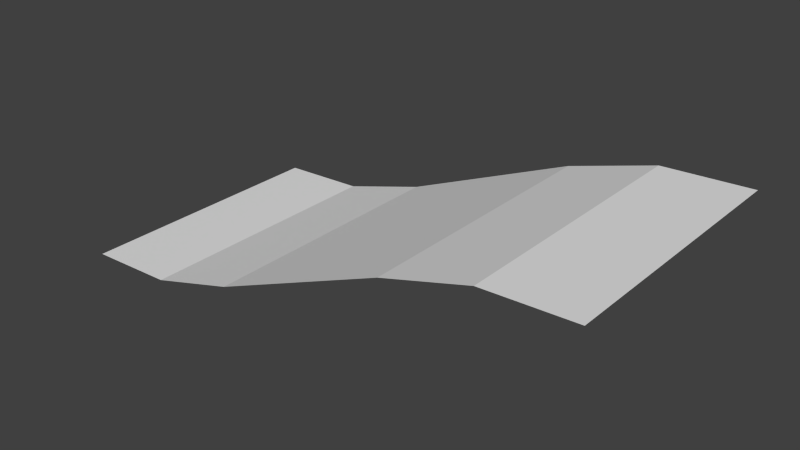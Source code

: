 # Source: wb_hill.blend  (saved by Blender 2.74.0; exported with 4.5.12 LTS)
import bpy
from mathutils import Matrix  # noqa: F401  (used for matrix-valued properties, if any)

bpy.ops.wm.read_factory_settings(use_empty=True)
scene = bpy.context.scene
scene.name = 'Scene'

# ---- collections
col_collection_1 = bpy.data.collections.new('Collection 1'); scene.collection.children.link(col_collection_1)

# ---- materials (node trees are filled in below, after node groups)
mat_material_005 = bpy.data.materials.new('Material.005')
mat_material_005.alpha_threshold = 0.0
mat_material_005.use_transparent_shadow = False
mat_material_005.roughness = 0.5
mat_material_006 = bpy.data.materials.new('Material.006')
mat_material_006.alpha_threshold = 0.0
mat_material_006.use_transparent_shadow = False
mat_material_006.roughness = 0.5

# ---- material node trees

# ---- world
world_world = bpy.data.worlds.new('World'); scene.world = world_world
world_world.color = (0.05088, 0.05088, 0.05088)
world_world.use_sun_shadow = False
world_world.sun_shadow_jitter_overblur = 0.0
world_world.cycles.sampling_method = 'MANUAL'
world_world.cycles.sample_map_resolution = 256

# ---- meshes
me_plane_002 = bpy.data.meshes.new('Plane.002')
me_plane_002.from_pydata([(4.0, 1.0, 1.0), (4.0, -1.0, 1.0), (4.0, -0.67, 1.0), (3.333, -0.67, 0.974), (0.0, -0.67, 1.863e-09), (0.0, -1.0, 1.863e-09), (0.0, 1.0, 1.863e-09), (0.0, 0.67, 1.863e-09), (2.667, -0.67, 0.7796), (2.0, -0.67, 0.5), (1.333, -0.67, 0.2204), (0.6667, -0.67, 0.02597), (3.333, 1.0, 0.974), (2.0, 0.67, 0.5), (4.0, 0.67, 1.0), (0.6667, 0.67, 0.02597), (1.333, 0.67, 0.2204), (2.667, 0.67, 0.7796), (2.0, 1.0, 0.5), (2.667, 1.0, 0.7796), (3.333, 0.67, 0.974), (1.333, 1.0, 0.2204), (0.6667, 1.0, 0.02597), (0.6667, -1.0, 0.02597), (1.333, -1.0, 0.2204), (2.0, -1.0, 0.5), (2.667, -1.0, 0.7796), (3.333, -1.0, 0.974)], [], [(22, 15, 16, 21), (20, 3, 2, 14), (18, 13, 17, 19), (3, 27, 1, 2), (6, 7, 15, 22), (21, 16, 13, 18), (12, 20, 14, 0), (19, 17, 20, 12), (4, 5, 23, 11), (11, 23, 24, 10), (10, 24, 25, 9), (9, 25, 26, 8), (8, 26, 27, 3), (7, 4, 11, 15), (15, 11, 10, 16), (16, 10, 9, 13), (13, 9, 8, 17), (17, 8, 3, 20)])
me_plane_002.polygons.foreach_set('material_index', [0, 1, 0, 0, 0, 0, 0, 0, 0, 0, 0, 0, 0, 1, 1, 1, 1, 1])
me_plane_002.materials.append(mat_material_005)
me_plane_002.materials.append(mat_material_006)
me_plane_002.use_remesh_preserve_volume = False
me_plane_002.use_remesh_preserve_attributes = False
me_plane_002.use_mirror_vertex_groups = False
me_plane_002.update()

# ---- objects
ob_master_hill = bpy.data.objects.new('Master_hill', me_plane_002)

# ---- transforms, parenting, visibility, modifiers, constraints
ob_master_hill.location = (0.0, 0.0, 0.0)
ob_master_hill.scale = (0.5, 0.5, 0.5)
ob_master_hill.lineart.crease_threshold = 0.0

# ---- collection membership
col_collection_1.objects.link(ob_master_hill)

# ---- scene / render settings (as saved in the file)
scene.frame_start = 1; scene.frame_end = 250; scene.frame_set(1)
scene.render.engine = 'BLENDER_EEVEE_NEXT'
scene.render.resolution_percentage = 50
scene.render.dither_intensity = 0.0
scene.cycles.use_denoising = False
scene.cycles.samples = 10
scene.cycles.sampling_pattern = 'TABULATED_SOBOL'
scene.cycles.light_sampling_threshold = 0.0
scene.cycles.use_adaptive_sampling = False
scene.cycles.use_light_tree = False
scene.cycles.blur_glossy = 0.0
scene.cycles.pixel_filter_type = 'GAUSSIAN'
scene.cycles.sample_clamp_indirect = 0.0
scene.view_settings.view_transform = 'Standard'
bpy.context.view_layer.update()

# ---- added for rendering (the .blend has no active camera and no usable light): camera, sun
cam_auto = bpy.data.cameras.new('AutoCamera')
cam_auto.lens = 50.0
cam_auto.sensor_width = 36.0
cam_auto.clip_end = 1000.0
ob_auto_camera = bpy.data.objects.new('AutoCamera', cam_auto)
scene.collection.objects.link(ob_auto_camera)
ob_auto_camera.location = (3.11996, -2.54395, 1.94596)
ob_auto_camera.rotation_euler = (1.09748, -7.21219e-08, 0.694738)
scene.camera = ob_auto_camera
light_auto_sun = bpy.data.lights.new('AutoSun', 'SUN')
light_auto_sun.energy = 3.0
light_auto_sun.angle = 0.0523599
ob_auto_sun = bpy.data.objects.new('AutoSun', light_auto_sun)
scene.collection.objects.link(ob_auto_sun)
ob_auto_sun.rotation_euler = (0.872665, 0.174533, 0.523599)
bpy.context.view_layer.update()
